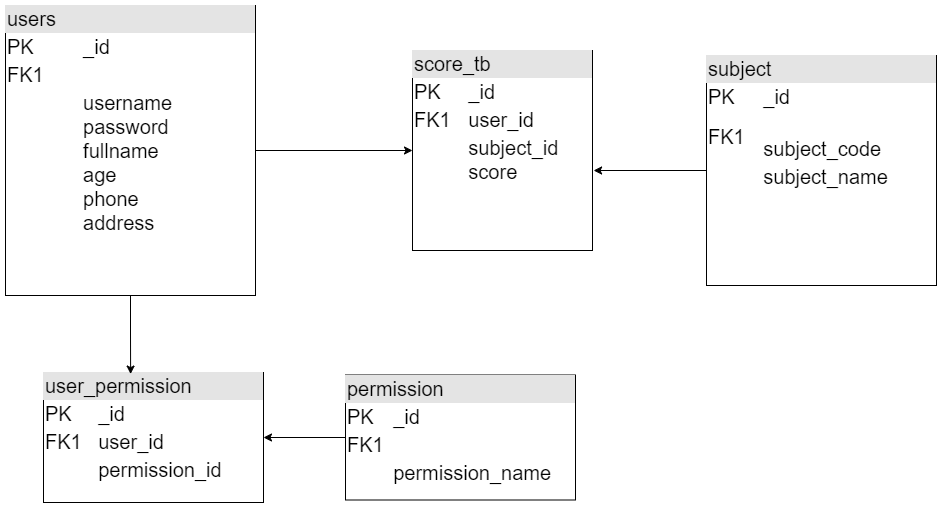

The diagram above was exported from draw.io. Its source (the exported page's mxGraphModel, read from the mxfile embedded in the PNG):
<mxGraphModel dx="2074" dy="1098" grid="0" gridSize="10" guides="1" tooltips="1" connect="1" arrows="1" fold="1" page="1" pageScale="1" pageWidth="1100" pageHeight="850" background="none" math="0" shadow="0">
  <root>
    <mxCell id="0" />
    <mxCell id="1" parent="0" />
    <mxCell id="AnhnL7J6KDP7abn4Jm3K-23" style="edgeStyle=orthogonalEdgeStyle;rounded=0;orthogonalLoop=1;jettySize=auto;html=1;entryX=0;entryY=0.5;entryDx=0;entryDy=0;" parent="1" source="AnhnL7J6KDP7abn4Jm3K-9" target="AnhnL7J6KDP7abn4Jm3K-22" edge="1">
      <mxGeometry relative="1" as="geometry" />
    </mxCell>
    <mxCell id="AnhnL7J6KDP7abn4Jm3K-9" value="&lt;div style=&quot;box-sizing: border-box; width: 100%; background: rgb(228, 228, 228); padding: 2px; font-size: 20px;&quot;&gt;users&lt;/div&gt;&lt;table cellspacing=&quot;0&quot; cellpadding=&quot;2&quot; style=&quot;width: 100%; font-size: 20px;&quot;&gt;&lt;tbody style=&quot;font-size: 20px;&quot;&gt;&lt;tr style=&quot;font-size: 20px;&quot;&gt;&lt;td style=&quot;font-size: 20px;&quot;&gt;PK&lt;/td&gt;&lt;td style=&quot;font-size: 20px;&quot;&gt;_id&lt;/td&gt;&lt;/tr&gt;&lt;tr style=&quot;font-size: 20px;&quot;&gt;&lt;td style=&quot;font-size: 20px;&quot;&gt;FK1&lt;/td&gt;&lt;td style=&quot;font-size: 20px;&quot;&gt;&lt;/td&gt;&lt;/tr&gt;&lt;tr style=&quot;font-size: 20px;&quot;&gt;&lt;td style=&quot;font-size: 20px;&quot;&gt;&lt;/td&gt;&lt;td style=&quot;font-size: 20px;&quot;&gt;username&lt;br style=&quot;font-size: 20px;&quot;&gt;password&lt;br style=&quot;font-size: 20px;&quot;&gt;fullname&lt;br style=&quot;font-size: 20px;&quot;&gt;age&lt;br style=&quot;font-size: 20px;&quot;&gt;phone&lt;br style=&quot;font-size: 20px;&quot;&gt;address&lt;br style=&quot;font-size: 20px;&quot;&gt;&lt;br style=&quot;font-size: 20px;&quot;&gt;&lt;/td&gt;&lt;/tr&gt;&lt;/tbody&gt;&lt;/table&gt;" style="verticalAlign=top;align=left;overflow=fill;html=1;whiteSpace=wrap;fontSize=20;" parent="1" vertex="1">
      <mxGeometry x="20" y="23" width="250" height="290" as="geometry" />
    </mxCell>
    <mxCell id="AnhnL7J6KDP7abn4Jm3K-20" value="&lt;div style=&quot;box-sizing: border-box; width: 100%; background: rgb(228, 228, 228); padding: 2px; font-size: 20px;&quot;&gt;subject&lt;/div&gt;&lt;table cellspacing=&quot;0&quot; cellpadding=&quot;2&quot; style=&quot;width: 100%; font-size: 20px;&quot;&gt;&lt;tbody style=&quot;font-size: 20px;&quot;&gt;&lt;tr style=&quot;font-size: 20px;&quot;&gt;&lt;td style=&quot;font-size: 20px;&quot;&gt;PK&lt;/td&gt;&lt;td style=&quot;font-size: 20px;&quot;&gt;_id&lt;/td&gt;&lt;/tr&gt;&lt;tr style=&quot;font-size: 20px;&quot;&gt;&lt;td style=&quot;font-size: 20px;&quot;&gt;FK1&lt;/td&gt;&lt;td style=&quot;font-size: 20px;&quot;&gt;&lt;br&gt;subject_code&lt;/td&gt;&lt;/tr&gt;&lt;tr style=&quot;font-size: 20px;&quot;&gt;&lt;td style=&quot;font-size: 20px;&quot;&gt;&lt;/td&gt;&lt;td style=&quot;font-size: 20px;&quot;&gt;subject_name&lt;br style=&quot;font-size: 20px;&quot;&gt;&lt;br style=&quot;font-size: 20px;&quot;&gt;&lt;/td&gt;&lt;/tr&gt;&lt;/tbody&gt;&lt;/table&gt;" style="verticalAlign=top;align=left;overflow=fill;html=1;whiteSpace=wrap;fontSize=20;" parent="1" vertex="1">
      <mxGeometry x="721" y="73" width="230" height="230" as="geometry" />
    </mxCell>
    <mxCell id="AnhnL7J6KDP7abn4Jm3K-22" value="&lt;div style=&quot;box-sizing: border-box; width: 100%; background: rgb(228, 228, 228); padding: 2px; font-size: 20px;&quot;&gt;score_tb&lt;/div&gt;&lt;table cellspacing=&quot;0&quot; cellpadding=&quot;2&quot; style=&quot;width: 100%; font-size: 20px;&quot;&gt;&lt;tbody style=&quot;font-size: 20px;&quot;&gt;&lt;tr style=&quot;font-size: 20px;&quot;&gt;&lt;td style=&quot;font-size: 20px;&quot;&gt;PK&lt;/td&gt;&lt;td style=&quot;font-size: 20px;&quot;&gt;_id&lt;/td&gt;&lt;/tr&gt;&lt;tr style=&quot;font-size: 20px;&quot;&gt;&lt;td style=&quot;font-size: 20px;&quot;&gt;FK1&lt;/td&gt;&lt;td style=&quot;font-size: 20px;&quot;&gt;user_id&lt;/td&gt;&lt;/tr&gt;&lt;tr style=&quot;font-size: 20px;&quot;&gt;&lt;td style=&quot;font-size: 20px;&quot;&gt;&lt;/td&gt;&lt;td style=&quot;font-size: 20px;&quot;&gt;subject_id&lt;br&gt;score&lt;/td&gt;&lt;/tr&gt;&lt;/tbody&gt;&lt;/table&gt;" style="verticalAlign=top;align=left;overflow=fill;html=1;whiteSpace=wrap;fontSize=20;" parent="1" vertex="1">
      <mxGeometry x="427" y="68" width="180" height="200" as="geometry" />
    </mxCell>
    <mxCell id="AnhnL7J6KDP7abn4Jm3K-24" style="edgeStyle=orthogonalEdgeStyle;rounded=0;orthogonalLoop=1;jettySize=auto;html=1;entryX=1.006;entryY=0.6;entryDx=0;entryDy=0;entryPerimeter=0;" parent="1" source="AnhnL7J6KDP7abn4Jm3K-20" target="AnhnL7J6KDP7abn4Jm3K-22" edge="1">
      <mxGeometry relative="1" as="geometry" />
    </mxCell>
    <mxCell id="AnhnL7J6KDP7abn4Jm3K-29" style="edgeStyle=orthogonalEdgeStyle;rounded=0;orthogonalLoop=1;jettySize=auto;html=1;" parent="1" source="AnhnL7J6KDP7abn4Jm3K-26" target="AnhnL7J6KDP7abn4Jm3K-27" edge="1">
      <mxGeometry relative="1" as="geometry" />
    </mxCell>
    <mxCell id="AnhnL7J6KDP7abn4Jm3K-26" value="&lt;div style=&quot;box-sizing: border-box; width: 100%; background: rgb(228, 228, 228); padding: 2px; font-size: 20px;&quot;&gt;permission&lt;/div&gt;&lt;table cellspacing=&quot;0&quot; cellpadding=&quot;2&quot; style=&quot;width: 100%; font-size: 20px;&quot;&gt;&lt;tbody style=&quot;font-size: 20px;&quot;&gt;&lt;tr style=&quot;font-size: 20px;&quot;&gt;&lt;td style=&quot;font-size: 20px;&quot;&gt;PK&lt;/td&gt;&lt;td style=&quot;font-size: 20px;&quot;&gt;_id&lt;/td&gt;&lt;/tr&gt;&lt;tr style=&quot;font-size: 20px;&quot;&gt;&lt;td style=&quot;font-size: 20px;&quot;&gt;FK1&lt;/td&gt;&lt;td style=&quot;font-size: 20px;&quot;&gt;&lt;br&gt;&lt;/td&gt;&lt;/tr&gt;&lt;tr style=&quot;font-size: 20px;&quot;&gt;&lt;td style=&quot;font-size: 20px;&quot;&gt;&lt;/td&gt;&lt;td style=&quot;font-size: 20px;&quot;&gt;permission_name&lt;/td&gt;&lt;/tr&gt;&lt;/tbody&gt;&lt;/table&gt;" style="verticalAlign=top;align=left;overflow=fill;html=1;whiteSpace=wrap;fontSize=20;" parent="1" vertex="1">
      <mxGeometry x="360" y="392.5" width="230" height="125" as="geometry" />
    </mxCell>
    <mxCell id="AnhnL7J6KDP7abn4Jm3K-27" value="&lt;div style=&quot;box-sizing: border-box; width: 100%; background: rgb(228, 228, 228); padding: 2px; font-size: 20px;&quot;&gt;user_permission&lt;/div&gt;&lt;table cellspacing=&quot;0&quot; cellpadding=&quot;2&quot; style=&quot;width: 100%; font-size: 20px;&quot;&gt;&lt;tbody style=&quot;font-size: 20px;&quot;&gt;&lt;tr style=&quot;font-size: 20px;&quot;&gt;&lt;td style=&quot;font-size: 20px;&quot;&gt;PK&lt;/td&gt;&lt;td style=&quot;font-size: 20px;&quot;&gt;_id&lt;/td&gt;&lt;/tr&gt;&lt;tr style=&quot;font-size: 20px;&quot;&gt;&lt;td style=&quot;font-size: 20px;&quot;&gt;FK1&lt;/td&gt;&lt;td style=&quot;font-size: 20px;&quot;&gt;user_id&lt;/td&gt;&lt;/tr&gt;&lt;tr style=&quot;font-size: 20px;&quot;&gt;&lt;td style=&quot;font-size: 20px;&quot;&gt;&lt;/td&gt;&lt;td style=&quot;font-size: 20px;&quot;&gt;permission_id&lt;/td&gt;&lt;/tr&gt;&lt;/tbody&gt;&lt;/table&gt;" style="verticalAlign=top;align=left;overflow=fill;html=1;whiteSpace=wrap;fontSize=20;" parent="1" vertex="1">
      <mxGeometry x="58" y="390" width="220" height="130" as="geometry" />
    </mxCell>
    <mxCell id="AnhnL7J6KDP7abn4Jm3K-28" style="edgeStyle=orthogonalEdgeStyle;rounded=0;orthogonalLoop=1;jettySize=auto;html=1;entryX=0.396;entryY=0.012;entryDx=0;entryDy=0;entryPerimeter=0;" parent="1" source="AnhnL7J6KDP7abn4Jm3K-9" target="AnhnL7J6KDP7abn4Jm3K-27" edge="1">
      <mxGeometry relative="1" as="geometry" />
    </mxCell>
  </root>
</mxGraphModel>